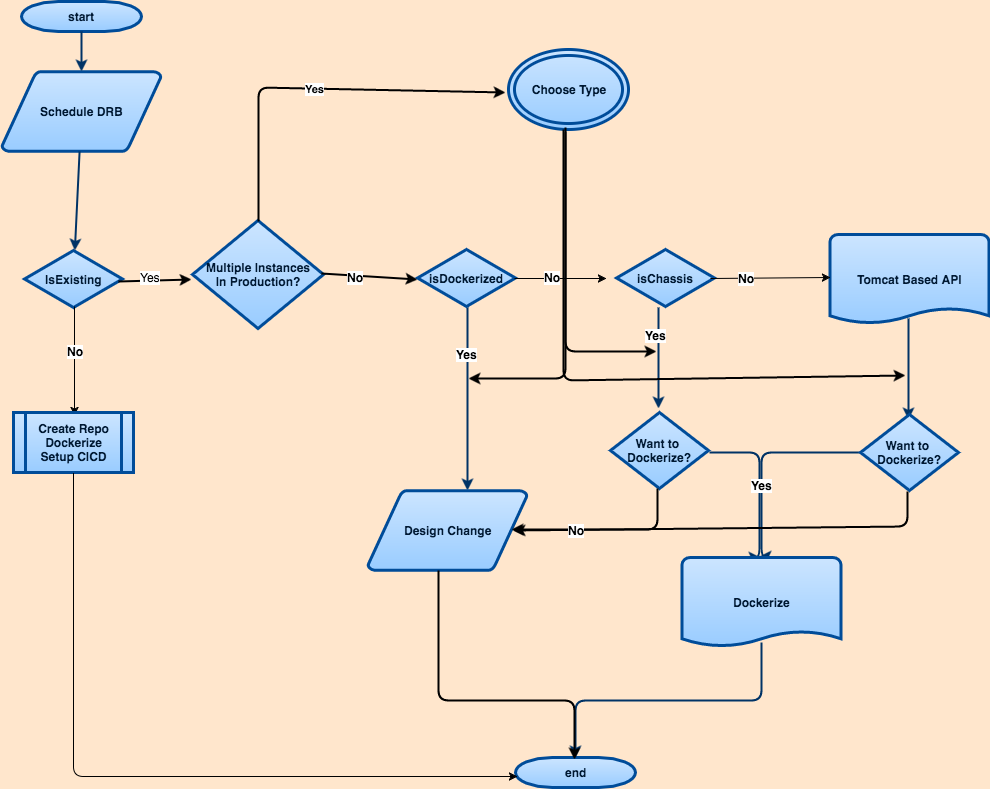

The diagram above was exported from draw.io. Its source (the exported page's mxGraphModel, read from the mxfile embedded in the PNG):
<mxGraphModel dx="950" dy="546" grid="0" gridSize="10" guides="1" tooltips="1" connect="0" arrows="1" fold="1" page="0" pageScale="1.5" pageWidth="826" pageHeight="1169" background="#FFE6CC" math="0" shadow="0">
  <root>
    <mxCell id="0" style=";html=1;" />
    <mxCell id="1" style=";html=1;" parent="0" />
    <mxCell id="2" value="start" style="shape=mxgraph.flowchart.terminator;fillColor=#99CCFF;strokeColor=#004C99;strokeWidth=3;gradientColor=#CCE5FF;gradientDirection=north;fontColor=#001933;fontStyle=1;html=1;" parent="1" vertex="1">
      <mxGeometry x="150" y="58" width="120" height="30" as="geometry" />
    </mxCell>
    <mxCell id="3" value="Schedule DRB" style="shape=mxgraph.flowchart.data;fillColor=#99CCFF;strokeColor=#004C99;strokeWidth=3;gradientColor=#CCE5FF;gradientDirection=north;fontColor=#001933;fontStyle=1;html=1;" parent="1" vertex="1">
      <mxGeometry x="130.5" y="128" width="159" height="80" as="geometry" />
    </mxCell>
    <mxCell id="8" value="IsExisting" style="shape=mxgraph.flowchart.decision;fillColor=#99CCFF;strokeColor=#004C99;strokeWidth=3;gradientColor=#CCE5FF;gradientDirection=north;fontColor=#001933;fontStyle=1;html=1;" parent="1" vertex="1">
      <mxGeometry x="153" y="307" width="98" height="57" as="geometry" />
    </mxCell>
    <mxCell id="9" style="fontColor=#001933;fontStyle=1;strokeColor=#003366;strokeWidth=2;html=1;" parent="1" source="2" target="3" edge="1">
      <mxGeometry relative="1" as="geometry" />
    </mxCell>
    <mxCell id="10" style="fontColor=#001933;fontStyle=1;strokeColor=#003366;strokeWidth=2;html=1;" parent="1" source="3" target="8" edge="1">
      <mxGeometry relative="1" as="geometry" />
    </mxCell>
    <mxCell id="18" value="" style="edgeStyle=elbowEdgeStyle;elbow=horizontal;exitX=1.01;exitY=0.526;exitPerimeter=0;fontColor=#001933;fontStyle=1;strokeColor=#003366;strokeWidth=2;html=1;entryX=0.494;entryY=0;entryPerimeter=0;" parent="1" source="79" target="74" edge="1">
      <mxGeometry width="100" height="100" as="geometry">
        <mxPoint x="384" y="550" as="sourcePoint" />
        <mxPoint x="888" y="603" as="targetPoint" />
        <Array as="points">
          <mxPoint x="888" y="556" />
        </Array>
      </mxGeometry>
    </mxCell>
    <mxCell id="19" value="" style="edgeStyle=elbowEdgeStyle;elbow=horizontal;fontColor=#001933;fontStyle=1;strokeColor=#003366;strokeWidth=2;html=1;" parent="1" edge="1">
      <mxGeometry x="717" y="-215" width="100" height="100" as="geometry">
        <mxPoint x="1037" y="375" as="sourcePoint" />
        <mxPoint x="1037" y="476" as="targetPoint" />
      </mxGeometry>
    </mxCell>
    <mxCell id="22" value="" style="edgeStyle=elbowEdgeStyle;elbow=horizontal;exitX=0.51;exitY=1.018;exitPerimeter=0;fontColor=#001933;fontStyle=1;strokeColor=#003366;strokeWidth=2;html=1;" parent="1" source="67" target="76" edge="1">
      <mxGeometry width="100" height="100" as="geometry">
        <mxPoint x="384" y="680" as="sourcePoint" />
        <mxPoint x="480" y="680" as="targetPoint" />
      </mxGeometry>
    </mxCell>
    <mxCell id="102" value="&lt;b&gt;Yes&lt;/b&gt;" style="text;html=1;resizable=0;points=[];align=center;verticalAlign=middle;labelBackgroundColor=#ffffff;" vertex="1" connectable="0" parent="22">
      <mxGeometry relative="1" as="geometry">
        <mxPoint x="-1" y="-46" as="offset" />
      </mxGeometry>
    </mxCell>
    <mxCell id="25" value="" style="edgeStyle=elbowEdgeStyle;elbow=horizontal;fontColor=#001933;fontStyle=1;strokeColor=#003366;strokeWidth=2;html=1;exitX=0;exitY=0.5;exitPerimeter=0;entryX=0.487;entryY=-0.011;entryPerimeter=0;" parent="1" source="77" target="74" edge="1">
      <mxGeometry x="-38" y="-16" width="100" height="100" as="geometry">
        <mxPoint x="981" y="510" as="sourcePoint" />
        <mxPoint x="890" y="606" as="targetPoint" />
        <Array as="points">
          <mxPoint x="890" y="513" />
        </Array>
      </mxGeometry>
    </mxCell>
    <mxCell id="80" value="&lt;div style=&quot;text-align: left&quot;&gt;&lt;b&gt;Yes&lt;/b&gt;&lt;/div&gt;" style="text;html=1;resizable=0;points=[];align=center;verticalAlign=middle;labelBackgroundColor=#ffffff;" parent="25" vertex="1" connectable="0">
      <mxGeometry relative="1" as="geometry">
        <mxPoint y="28" as="offset" />
      </mxGeometry>
    </mxCell>
    <mxCell id="47" value="end" style="shape=mxgraph.flowchart.terminator;fillColor=#99CCFF;strokeColor=#004C99;strokeWidth=3;gradientColor=#CCE5FF;gradientDirection=north;fontColor=#001933;fontStyle=1;html=1;" parent="1" vertex="1">
      <mxGeometry x="644" y="814" width="120" height="30" as="geometry" />
    </mxCell>
    <mxCell id="50" value="" style="edgeStyle=elbowEdgeStyle;elbow=vertical;exitX=0.5;exitY=0.944;exitPerimeter=0;entryX=0.5;entryY=0;entryPerimeter=0;fontColor=#001933;fontStyle=1;strokeColor=#003366;strokeWidth=2;html=1;" parent="1" source="74" target="47" edge="1">
      <mxGeometry x="384" y="-1096" width="100" height="100" as="geometry">
        <mxPoint x="704" y="714" as="sourcePoint" />
        <mxPoint x="484" y="-1096" as="targetPoint" />
      </mxGeometry>
    </mxCell>
    <mxCell id="67" value="isDockerized" style="shape=mxgraph.flowchart.decision;fillColor=#99CCFF;strokeColor=#004C99;strokeWidth=3;gradientColor=#CCE5FF;gradientDirection=north;fontColor=#001933;fontStyle=1;html=1;" parent="1" vertex="1">
      <mxGeometry x="546" y="306" width="98" height="57" as="geometry" />
    </mxCell>
    <mxCell id="68" value="isChassis" style="shape=mxgraph.flowchart.decision;fillColor=#99CCFF;strokeColor=#004C99;strokeWidth=3;gradientColor=#CCE5FF;gradientDirection=north;fontColor=#001933;fontStyle=1;html=1;" parent="1" vertex="1">
      <mxGeometry x="745" y="306" width="98" height="57" as="geometry" />
    </mxCell>
    <mxCell id="69" value="Tomcat Based API" style="shape=mxgraph.flowchart.document;fillColor=#99CCFF;strokeColor=#004C99;strokeWidth=3;gradientColor=#CCE5FF;gradientDirection=north;fontColor=#001933;fontStyle=1;html=1;" parent="1" vertex="1">
      <mxGeometry x="958.5" y="291" width="159" height="90" as="geometry" />
    </mxCell>
    <mxCell id="70" value="" style="endArrow=classic;html=1;exitX=0.99;exitY=0.509;exitPerimeter=0;" parent="1" source="67" edge="1">
      <mxGeometry width="50" height="50" relative="1" as="geometry">
        <mxPoint x="600" y="353" as="sourcePoint" />
        <mxPoint x="735" y="335" as="targetPoint" />
      </mxGeometry>
    </mxCell>
    <mxCell id="71" value="&lt;div style=&quot;text-align: left&quot;&gt;&lt;b&gt;No&lt;/b&gt;&lt;/div&gt;" style="text;html=1;resizable=0;points=[];align=center;verticalAlign=middle;labelBackgroundColor=#ffffff;" parent="70" vertex="1" connectable="0">
      <mxGeometry x="-0.0217" y="2" relative="1" as="geometry">
        <mxPoint x="-8" as="offset" />
      </mxGeometry>
    </mxCell>
    <mxCell id="72" value="" style="endArrow=classic;html=1;entryX=0.003;entryY=0.511;entryPerimeter=0;exitX=1.02;exitY=0.561;exitPerimeter=0;" parent="1" edge="1">
      <mxGeometry width="50" height="50" relative="1" as="geometry">
        <mxPoint x="839" y="335" as="sourcePoint" />
        <mxPoint x="959" y="334" as="targetPoint" />
      </mxGeometry>
    </mxCell>
    <mxCell id="73" value="&lt;b&gt;No&lt;/b&gt;" style="text;html=1;resizable=0;points=[];align=center;verticalAlign=middle;labelBackgroundColor=#ffffff;" parent="72" vertex="1" connectable="0">
      <mxGeometry x="-0.4" relative="1" as="geometry">
        <mxPoint as="offset" />
      </mxGeometry>
    </mxCell>
    <mxCell id="74" value="Dockerize" style="shape=mxgraph.flowchart.document;fillColor=#99CCFF;strokeColor=#004C99;strokeWidth=3;gradientColor=#CCE5FF;gradientDirection=north;fontColor=#001933;fontStyle=1;html=1;" parent="1" vertex="1">
      <mxGeometry x="810.5" y="614" width="159" height="90" as="geometry" />
    </mxCell>
    <mxCell id="76" value="Design Change" style="shape=mxgraph.flowchart.data;fillColor=#99CCFF;strokeColor=#004C99;strokeWidth=3;gradientColor=#CCE5FF;gradientDirection=north;fontColor=#001933;fontStyle=1;html=1;" parent="1" vertex="1">
      <mxGeometry x="496.5" y="547" width="159" height="80" as="geometry" />
    </mxCell>
    <mxCell id="77" value="Want to&amp;nbsp;&lt;div&gt;Dockerize?&lt;/div&gt;" style="shape=mxgraph.flowchart.decision;fillColor=#99CCFF;strokeColor=#004C99;strokeWidth=3;gradientColor=#CCE5FF;gradientDirection=north;fontColor=#001933;fontStyle=1;html=1;" parent="1" vertex="1">
      <mxGeometry x="989" y="471" width="98" height="76" as="geometry" />
    </mxCell>
    <mxCell id="78" value="" style="edgeStyle=elbowEdgeStyle;elbow=horizontal;fontColor=#001933;fontStyle=1;strokeColor=#003366;strokeWidth=2;html=1;" parent="1" edge="1">
      <mxGeometry x="467" y="-226" width="100" height="100" as="geometry">
        <mxPoint x="787" y="364" as="sourcePoint" />
        <mxPoint x="787" y="465" as="targetPoint" />
      </mxGeometry>
    </mxCell>
    <mxCell id="103" value="&lt;b&gt;Yes&lt;/b&gt;" style="text;html=1;resizable=0;points=[];align=center;verticalAlign=middle;labelBackgroundColor=#ffffff;" vertex="1" connectable="0" parent="78">
      <mxGeometry relative="1" as="geometry">
        <mxPoint x="-3" y="-24" as="offset" />
      </mxGeometry>
    </mxCell>
    <mxCell id="79" value="Want to&amp;nbsp;&lt;div&gt;Dockerize?&lt;/div&gt;" style="shape=mxgraph.flowchart.decision;fillColor=#99CCFF;strokeColor=#004C99;strokeWidth=3;gradientColor=#CCE5FF;gradientDirection=north;fontColor=#001933;fontStyle=1;html=1;" parent="1" vertex="1">
      <mxGeometry x="739" y="469" width="98" height="76" as="geometry" />
    </mxCell>
    <mxCell id="81" value="" style="endArrow=classic;html=1;entryX=0.915;entryY=0.5;entryPerimeter=0;strokeWidth=2;" parent="1" target="76" edge="1">
      <mxGeometry width="50" height="50" relative="1" as="geometry">
        <mxPoint x="1036" y="548" as="sourcePoint" />
        <mxPoint x="1045" y="516" as="targetPoint" />
        <Array as="points">
          <mxPoint x="1036" y="583" />
        </Array>
      </mxGeometry>
    </mxCell>
    <mxCell id="82" value="" style="endArrow=classic;html=1;strokeWidth=2;" parent="1" edge="1">
      <mxGeometry width="50" height="50" relative="1" as="geometry">
        <mxPoint x="786" y="545" as="sourcePoint" />
        <mxPoint x="640" y="586" as="targetPoint" />
        <Array as="points">
          <mxPoint x="786" y="586" />
        </Array>
      </mxGeometry>
    </mxCell>
    <mxCell id="83" value="&lt;b&gt;No&lt;/b&gt;" style="text;html=1;resizable=0;points=[];align=center;verticalAlign=middle;labelBackgroundColor=#ffffff;" parent="82" vertex="1" connectable="0">
      <mxGeometry x="0.3111" relative="1" as="geometry">
        <mxPoint as="offset" />
      </mxGeometry>
    </mxCell>
    <mxCell id="86" value="" style="endArrow=classic;html=1;exitX=0.443;exitY=1;exitPerimeter=0;entryX=0.492;entryY=0.067;entryPerimeter=0;strokeWidth=2;" parent="1" source="76" target="47" edge="1">
      <mxGeometry width="50" height="50" relative="1" as="geometry">
        <mxPoint x="413" y="773" as="sourcePoint" />
        <mxPoint x="463" y="723" as="targetPoint" />
        <Array as="points">
          <mxPoint x="567" y="757" />
          <mxPoint x="703" y="757" />
        </Array>
      </mxGeometry>
    </mxCell>
    <mxCell id="88" value="Multiple Instances&lt;div&gt;In Production?&lt;/div&gt;" style="shape=mxgraph.flowchart.decision;fillColor=#99CCFF;strokeColor=#004C99;strokeWidth=3;gradientColor=#CCE5FF;gradientDirection=north;fontColor=#001933;fontStyle=1;html=1;" parent="1" vertex="1">
      <mxGeometry x="321" y="277" width="131" height="108" as="geometry" />
    </mxCell>
    <mxCell id="89" value="" style="endArrow=classic;html=1;strokeWidth=2;exitX=0.959;exitY=0.474;exitPerimeter=0;" parent="1" edge="1">
      <mxGeometry width="50" height="50" relative="1" as="geometry">
        <mxPoint x="247" y="338" as="sourcePoint" />
        <mxPoint x="320" y="336" as="targetPoint" />
      </mxGeometry>
    </mxCell>
    <mxCell id="97" value="Yes" style="text;html=1;resizable=0;points=[];align=center;verticalAlign=middle;labelBackgroundColor=#ffffff;" vertex="1" connectable="0" parent="89">
      <mxGeometry x="-0.1202" y="4" relative="1" as="geometry">
        <mxPoint as="offset" />
      </mxGeometry>
    </mxCell>
    <mxCell id="90" value="" style="endArrow=classic;html=1;strokeWidth=2;exitX=0.984;exitY=0.495;exitPerimeter=0;entryX=0;entryY=0.526;entryPerimeter=0;" parent="1" source="88" target="67" edge="1">
      <mxGeometry width="50" height="50" relative="1" as="geometry">
        <mxPoint x="447" y="237" as="sourcePoint" />
        <mxPoint x="497" y="187" as="targetPoint" />
      </mxGeometry>
    </mxCell>
    <mxCell id="91" value="&lt;div style=&quot;text-align: left&quot;&gt;&lt;b&gt;No&lt;/b&gt;&lt;/div&gt;" style="text;html=1;resizable=0;points=[];align=center;verticalAlign=middle;labelBackgroundColor=#ffffff;" parent="90" vertex="1" connectable="0">
      <mxGeometry x="-0.2905" y="-1" relative="1" as="geometry">
        <mxPoint as="offset" />
      </mxGeometry>
    </mxCell>
    <mxCell id="92" value="&lt;b&gt;Yes&lt;/b&gt;" style="endArrow=classic;html=1;strokeWidth=2;exitX=0.504;exitY=0.009;exitPerimeter=0;entryX=-0.025;entryY=0.538;entryPerimeter=0;" parent="1" source="88" target="93" edge="1">
      <mxGeometry width="50" height="50" relative="1" as="geometry">
        <mxPoint x="383" y="274" as="sourcePoint" />
        <mxPoint x="387" y="175" as="targetPoint" />
        <Array as="points">
          <mxPoint x="387" y="144" />
        </Array>
      </mxGeometry>
    </mxCell>
    <mxCell id="93" value="Choose Type" style="ellipse;shape=doubleEllipse;whiteSpace=wrap;html=1;fillColor=#99CCFF;strokeColor=#004C99;fontColor=#001933;fontStyle=1;strokeWidth=3;gradientColor=#CCE5FF;gradientDirection=north;" parent="1" vertex="1">
      <mxGeometry x="637" y="106" width="120" height="80" as="geometry" />
    </mxCell>
    <mxCell id="94" value="" style="endArrow=classic;html=1;strokeWidth=2;exitX=0.475;exitY=0.975;exitPerimeter=0;" parent="1" source="93" edge="1">
      <mxGeometry width="50" height="50" relative="1" as="geometry">
        <mxPoint x="625" y="255" as="sourcePoint" />
        <mxPoint x="597" y="435" as="targetPoint" />
        <Array as="points">
          <mxPoint x="694" y="435" />
        </Array>
      </mxGeometry>
    </mxCell>
    <mxCell id="95" value="" style="endArrow=classic;html=1;strokeWidth=2;" parent="1" edge="1">
      <mxGeometry width="50" height="50" relative="1" as="geometry">
        <mxPoint x="692" y="186" as="sourcePoint" />
        <mxPoint x="1034" y="432" as="targetPoint" />
        <Array as="points">
          <mxPoint x="692" y="437" />
        </Array>
      </mxGeometry>
    </mxCell>
    <mxCell id="96" value="" style="endArrow=classic;html=1;strokeWidth=2;" parent="1" edge="1">
      <mxGeometry width="50" height="50" relative="1" as="geometry">
        <mxPoint x="694" y="188" as="sourcePoint" />
        <mxPoint x="785" y="408" as="targetPoint" />
        <Array as="points">
          <mxPoint x="694" y="408" />
        </Array>
      </mxGeometry>
    </mxCell>
    <mxCell id="98" value="" style="endArrow=classic;html=1;exitX=0.51;exitY=0.982;exitPerimeter=0;entryX=0.508;entryY=0.05;entryPerimeter=0;" edge="1" parent="1" source="8" target="99">
      <mxGeometry width="50" height="50" relative="1" as="geometry">
        <mxPoint x="236" y="494" as="sourcePoint" />
        <mxPoint x="203" y="470" as="targetPoint" />
      </mxGeometry>
    </mxCell>
    <mxCell id="101" value="&lt;b&gt;No&lt;/b&gt;" style="text;html=1;resizable=0;points=[];align=center;verticalAlign=middle;labelBackgroundColor=#ffffff;" vertex="1" connectable="0" parent="98">
      <mxGeometry x="-0.1927" relative="1" as="geometry">
        <mxPoint as="offset" />
      </mxGeometry>
    </mxCell>
    <mxCell id="99" value="Create Repo&lt;div&gt;Dockerize&lt;/div&gt;&lt;div&gt;Setup CICD&lt;/div&gt;" style="shape=process;whiteSpace=wrap;html=1;fontColor=#001933;fontStyle=1;strokeColor=#004C99;strokeWidth=3;fillColor=#99CCFF;gradientColor=#CCE5FF;gradientDirection=north;" vertex="1" parent="1">
      <mxGeometry x="142" y="469" width="120" height="60" as="geometry" />
    </mxCell>
    <mxCell id="100" value="" style="endArrow=classic;html=1;exitX=0.5;exitY=1.017;exitPerimeter=0;entryX=0.017;entryY=0.633;entryPerimeter=0;" edge="1" parent="1" source="99" target="47">
      <mxGeometry width="50" height="50" relative="1" as="geometry">
        <mxPoint x="272" y="684" as="sourcePoint" />
        <mxPoint x="322" y="634" as="targetPoint" />
        <Array as="points">
          <mxPoint x="202" y="833" />
        </Array>
      </mxGeometry>
    </mxCell>
  </root>
</mxGraphModel>